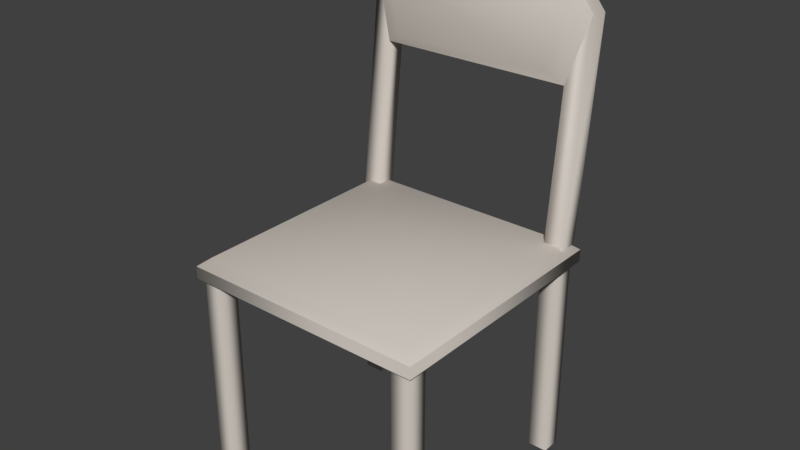 # Source: chair.blend  (saved by Blender 2.79.0; exported with 4.5.12 LTS)
import bpy
from mathutils import Matrix  # noqa: F401  (used for matrix-valued properties, if any)

bpy.ops.wm.read_factory_settings(use_empty=True)
scene = bpy.context.scene
scene.name = 'Scene'

# ---- collections
col_collection_1 = bpy.data.collections.new('Collection 1'); scene.collection.children.link(col_collection_1)

# ---- materials (node trees are filled in below, after node groups)
mat_mat_chair = bpy.data.materials.new('Mat_Chair')
mat_mat_chair.alpha_threshold = 0.0
mat_mat_chair.use_transparent_shadow = False
mat_mat_chair.diffuse_color = (0.6383, 0.5856, 0.5323, 1.0)
mat_mat_chair.roughness = 0.5

# ---- material node trees

# ---- world
world_world = bpy.data.worlds.new('World'); scene.world = world_world
world_world.color = (0.05088, 0.05088, 0.05088)
world_world.use_sun_shadow = False
world_world.sun_shadow_jitter_overblur = 0.0
world_world.cycles.sampling_method = 'MANUAL'

# ---- meshes
me_cube_001 = bpy.data.meshes.new('Cube.001')
me_cube_001.from_pydata([(-0.2991, -0.009467, -0.2991), (-0.2991, -0.009467, 0.2991), (-0.2991, 0.02059, -0.2991), (-0.2991, 0.02059, 0.2991), (0.2991, -0.009467, -0.2991), (0.2991, -0.009467, 0.2991), (0.2991, 0.02059, -0.2991), (0.2991, 0.02059, 0.2991), (-0.2886, 0.01549, -0.2893), (-0.2886, 0.02045, -0.2424), (-0.2886, 0.5484, -0.3456), (-0.2886, 0.5534, -0.2986), (-0.2414, 0.01549, -0.2893), (-0.2414, 0.02045, -0.2424), (-0.2414, 0.3911, -0.329), (-0.2414, 0.3961, -0.282), (0.2372, 0.01549, -0.2893), (0.2372, 0.02045, -0.2424), (0.2372, 0.3911, -0.329), (0.2372, 0.3961, -0.282), (0.2845, 0.01549, -0.2893), (0.2845, 0.02045, -0.2424), (0.2845, 0.5484, -0.3456), (0.2845, 0.5534, -0.2986), (0.2428, -0.5116, 0.2411), (0.2428, -0.5116, 0.2883), (0.29, -0.5116, 0.2411), (0.29, -0.5116, 0.2883), (-0.2886, -0.5116, 0.2387), (-0.2886, -0.5116, 0.2859), (0.2748, 0.04045, 0.2748), (0.2748, 0.04045, -0.2748), (-0.2414, -0.5116, 0.2387), (-0.2414, -0.5116, 0.2859), (-0.2748, 0.04045, 0.2748), (-0.2748, 0.04045, -0.2748), (-0.2007, 0.6461, -0.3559), (-0.2007, 0.651, -0.3089), (0.001481, 0.6858, -0.3601), (0.001481, 0.6908, -0.3131), (0.1991, 0.6461, -0.3559), (0.1991, 0.651, -0.3089), (0.2834, -0.5116, -0.238), (0.2834, -0.5116, -0.2852), (0.2991, 0.02059, 0.2991), (0.2991, 0.02059, -0.2991), (0.2362, -0.5116, -0.238), (0.2362, -0.5116, -0.2852), (-0.2886, -0.5116, -0.2863), (-0.2886, -0.5116, -0.2391), (0.2991, -0.009467, 0.2991), (0.2991, -0.009467, -0.2991), (-0.2414, -0.5116, -0.2863), (-0.2414, -0.5116, -0.2391), (-0.2991, 0.02059, 0.2991), (-0.2991, 0.02059, -0.2991), (-0.2991, -0.009467, 0.2991), (-0.2991, -0.009467, -0.2991), (0.2428, -0.5116, 0.2411), (0.2428, -0.5116, 0.2883), (0.2428, -0.006533, 0.2411), (0.2428, -0.006533, 0.2883), (0.29, -0.5116, 0.2411), (0.29, -0.5116, 0.2883), (0.29, -0.006533, 0.2411), (0.29, -0.006533, 0.2883), (-0.2886, -0.5116, 0.2387), (-0.2886, -0.5116, 0.2859), (-0.2886, -0.006533, 0.2387), (-0.2886, -0.006533, 0.2859), (-0.2414, -0.5116, 0.2387), (-0.2414, -0.5116, 0.2859), (-0.2414, -0.006533, 0.2387), (-0.2414, -0.006533, 0.2859), (0.2834, -0.5116, -0.238), (0.2834, -0.5116, -0.2852), (0.2362, -0.006533, -0.238), (0.2362, -0.006533, -0.2852), (0.2362, -0.5116, -0.238), (0.2362, -0.5116, -0.2852), (-0.2886, -0.5116, -0.2863), (-0.2886, -0.5116, -0.2391), (-0.2886, -0.006533, -0.2863), (-0.2886, -0.006533, -0.2391), (-0.2414, -0.5116, -0.2863), (-0.2414, -0.5116, -0.2391), (-0.2414, -0.006533, -0.2863), (-0.2414, -0.006533, -0.2391), (0.2834, -0.006533, -0.2852), (0.2834, -0.006533, -0.238), (-0.2886, 0.5534, -0.2986), (-0.2414, 0.3961, -0.282), (0.2372, 0.3961, -0.282), (0.2845, 0.5534, -0.2986), (-0.2007, 0.651, -0.3089), (0.001481, 0.6908, -0.3131), (0.1991, 0.651, -0.3089), (-0.2413, 0.5554, -0.2789), (-0.2018, 0.424, -0.2651), (0.198, 0.424, -0.2651), (0.2374, 0.5554, -0.2789), (-0.1678, 0.637, -0.2876), (0.001038, 0.6702, -0.2911), (0.1661, 0.637, -0.2876), (-0.2886, 0.5484, -0.3456), (-0.2414, 0.3911, -0.329), (0.2372, 0.3911, -0.329), (0.2845, 0.5484, -0.3456), (-0.2007, 0.6461, -0.3559), (0.001481, 0.6858, -0.3601), (0.1991, 0.6461, -0.3559)], [], [(0, 1, 3, 2), (6, 7, 5, 4), (2, 6, 4, 0), (7, 3, 1, 5), (8, 9, 11, 10), (16, 17, 19, 18), (14, 15, 13, 12), (10, 14, 12, 8), (15, 11, 9, 13), (22, 23, 21, 20), (18, 22, 20, 16), (23, 19, 17, 21), (26, 27, 25, 24), (32, 33, 29, 28), (35, 34, 30, 31), (10, 11, 37, 36), (36, 37, 39, 38), (38, 39, 41, 40), (22, 40, 41, 23), (45, 55, 35, 31), (52, 53, 49, 48), (44, 45, 31, 30), (55, 54, 34, 35), (43, 42, 46, 47), (51, 50, 56, 57), (54, 44, 30, 34), (58, 59, 61, 60), (64, 65, 63, 62), (60, 64, 62, 58), (65, 61, 59, 63), (66, 67, 69, 68), (72, 73, 71, 70), (68, 72, 70, 66), (73, 69, 67, 71), (88, 89, 74, 75), (79, 78, 76, 77), (80, 81, 83, 82), (86, 87, 85, 84), (82, 86, 84, 80), (87, 83, 81, 85), (77, 88, 75, 79), (89, 76, 78, 74), (91, 92, 99, 98), (92, 93, 100, 99), (96, 95, 102, 103), (97, 98, 99, 100), (101, 97, 100, 103), (102, 101, 103), (94, 90, 97, 101), (90, 91, 98, 97), (95, 94, 101, 102), (93, 96, 103, 100), (109, 110, 108), (108, 110, 107, 104), (105, 104, 107, 106)])
me_cube_001.polygons.foreach_set('use_smooth', [True] * 55)
me_cube_001.materials.append(mat_mat_chair)
me_cube_001.use_remesh_preserve_volume = False
me_cube_001.use_remesh_preserve_attributes = False
me_cube_001.use_mirror_vertex_groups = False
me_cube_001.update()

# ---- objects
ob_cube = bpy.data.objects.new('Cube', me_cube_001)

# ---- transforms, parenting, visibility, modifiers, constraints
ob_cube.location = (0.0, 0.0, 0.5058)
ob_cube.rotation_euler = (1.571, 0.0, 0.0)
ob_cube.lineart.crease_threshold = 0.0

# ---- collection membership
col_collection_1.objects.link(ob_cube)

# ---- scene / render settings (as saved in the file)
scene.frame_start = 1; scene.frame_end = 250; scene.frame_set(1)
scene.render.engine = 'BLENDER_EEVEE_NEXT'
scene.render.resolution_percentage = 50
scene.render.dither_intensity = 0.0
scene.cycles.use_denoising = False
scene.cycles.samples = 128
scene.cycles.sampling_pattern = 'TABULATED_SOBOL'
scene.cycles.use_adaptive_sampling = False
scene.cycles.use_light_tree = False
scene.cycles.blur_glossy = 0.0
scene.cycles.sample_clamp_indirect = 0.0
scene.view_settings.view_transform = 'Standard'
bpy.context.view_layer.update()

# ---- added for rendering (the .blend has no active camera and no usable light): camera, sun
cam_auto = bpy.data.cameras.new('AutoCamera')
cam_auto.lens = 50.0
cam_auto.sensor_width = 36.0
cam_auto.clip_end = 1000.0
ob_auto_camera = bpy.data.objects.new('AutoCamera', cam_auto)
scene.collection.objects.link(ob_auto_camera)
ob_auto_camera.location = (1.38422, -1.63057, 1.7028)
ob_auto_camera.rotation_euler = (1.09748, -7.21219e-08, 0.694738)
scene.camera = ob_auto_camera
light_auto_sun = bpy.data.lights.new('AutoSun', 'SUN')
light_auto_sun.energy = 3.0
light_auto_sun.angle = 0.0523599
ob_auto_sun = bpy.data.objects.new('AutoSun', light_auto_sun)
scene.collection.objects.link(ob_auto_sun)
ob_auto_sun.rotation_euler = (0.872665, 0.174533, 0.523599)
bpy.context.view_layer.update()

